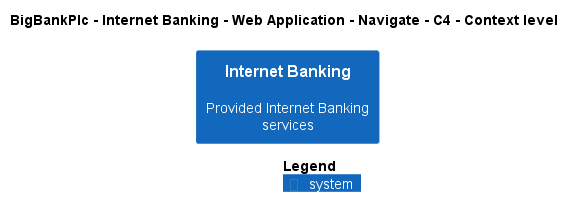

The diagram above was rendered by PlantUML. Its source (embedded in the PNG):
@startuml
!pragma layout smetana
!include ..\..\..\..\..\..\..\.c4s\C4_Context.puml

AddElementTag("c4interflow:lifecycle:new", $bgColor=green, $fontColor=#ffffff, $borderColor=green, $shadowing="False")
AddElementTag("c4interflow:lifecycle:changed", $bgColor=orange, $fontColor=#ffffff, $borderColor=orange, $shadowing="False")
AddElementTag("c4interflow:lifecycle:removed", $bgColor=red, $fontColor=#ffffff, $borderColor=red, $shadowing="False")

AddRelTag("c4interflow:lifecycle:new", $textColor=green, $lineColor=green)
AddRelTag("c4interflow:lifecycle:changed", $textColor=orange, $lineColor=orange)
AddRelTag("c4interflow:lifecycle:removed", $textColor=red, $lineColor=red)

SHOW_PERSON_PORTRAIT()
LAYOUT_TOP_DOWN()

skinparam linetype polyline

title BigBankPlc - Internet Banking - Web Application - Navigate - C4 - Context level

System(BigBankPlc.SoftwareSystems.InternetBanking, "Internet Banking", "Provided Internet Banking services")



SHOW_LEGEND()
@enduml